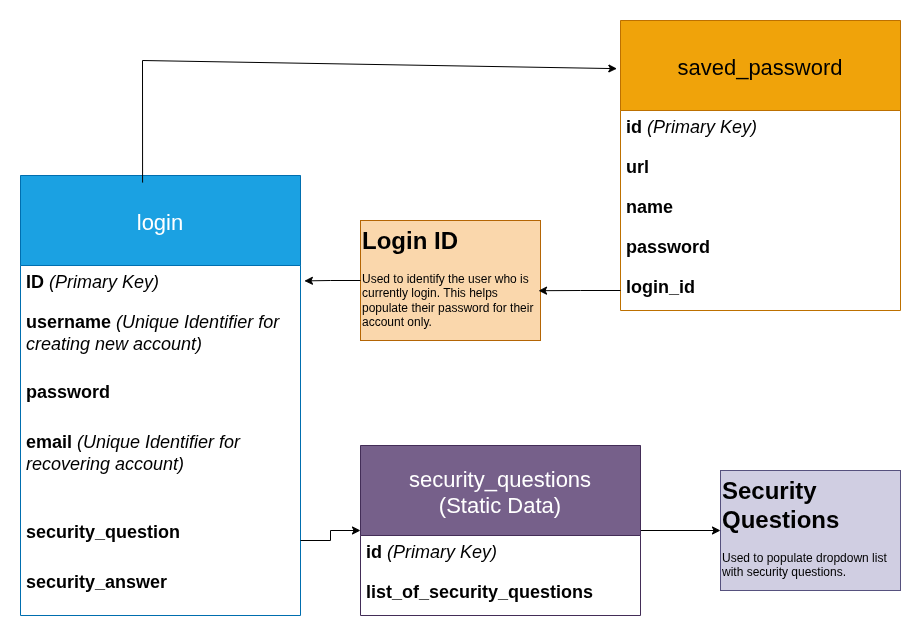

The diagram above was exported from draw.io. Its source (the exported page's mxGraphModel, read from the mxfile embedded in the PNG):
<mxGraphModel dx="2390" dy="2370" grid="1" gridSize="10" guides="1" tooltips="1" connect="1" arrows="1" fold="1" page="1" pageScale="1" pageWidth="850" pageHeight="1100" math="0" shadow="0">
  <root>
    <mxCell id="0" />
    <mxCell id="1" parent="0" />
    <mxCell id="DB6faO214f_pSwoSyzgz-2" parent="1" style="swimlane;fontStyle=0;childLayout=stackLayout;horizontal=1;startSize=90;horizontalStack=0;resizeParent=1;resizeParentMax=0;resizeLast=0;collapsible=1;marginBottom=0;align=center;fontSize=22;fillColor=#1ba1e2;fontColor=#ffffff;strokeColor=#006EAF;" value="login" vertex="1">
      <mxGeometry height="440" width="280" x="-190" y="-645" as="geometry" />
    </mxCell>
    <mxCell id="DB6faO214f_pSwoSyzgz-3" parent="DB6faO214f_pSwoSyzgz-2" style="text;strokeColor=none;fillColor=none;spacingLeft=4;spacingRight=4;overflow=hidden;rotatable=0;points=[[0,0.5],[1,0.5]];portConstraint=eastwest;fontSize=12;whiteSpace=wrap;html=1;" value="&lt;font style=&quot;font-size: 18px;&quot;&gt;&lt;b&gt;ID&lt;/b&gt; &lt;i&gt;(Primary Key&lt;span style=&quot;background-color: transparent; color: light-dark(rgb(0, 0, 0), rgb(255, 255, 255));&quot;&gt;)&lt;/span&gt;&lt;/i&gt;&lt;/font&gt;" vertex="1">
      <mxGeometry height="40" width="280" y="90" as="geometry" />
    </mxCell>
    <mxCell id="DB6faO214f_pSwoSyzgz-4" parent="DB6faO214f_pSwoSyzgz-2" style="text;strokeColor=none;fillColor=none;spacingLeft=4;spacingRight=4;overflow=hidden;rotatable=0;points=[[0,0.5],[1,0.5]];portConstraint=eastwest;fontSize=12;whiteSpace=wrap;html=1;" value="&lt;font style=&quot;font-size: 18px;&quot;&gt;&lt;b&gt;username&lt;/b&gt; &lt;i&gt;(Unique Identifier for creating new account)&lt;/i&gt;&lt;/font&gt;" vertex="1">
      <mxGeometry height="70" width="280" y="130" as="geometry" />
    </mxCell>
    <mxCell id="DB6faO214f_pSwoSyzgz-5" parent="DB6faO214f_pSwoSyzgz-2" style="text;strokeColor=none;fillColor=none;spacingLeft=4;spacingRight=4;overflow=hidden;rotatable=0;points=[[0,0.5],[1,0.5]];portConstraint=eastwest;fontSize=12;whiteSpace=wrap;html=1;" value="&lt;font style=&quot;font-size: 18px;&quot;&gt;&lt;b&gt;password&lt;/b&gt;&lt;/font&gt;" vertex="1">
      <mxGeometry height="50" width="280" y="200" as="geometry" />
    </mxCell>
    <mxCell id="DB6faO214f_pSwoSyzgz-6" parent="DB6faO214f_pSwoSyzgz-2" style="text;strokeColor=none;fillColor=none;spacingLeft=4;spacingRight=4;overflow=hidden;rotatable=0;points=[[0,0.5],[1,0.5]];portConstraint=eastwest;fontSize=12;whiteSpace=wrap;html=1;" value="&lt;font style=&quot;font-size: 18px;&quot;&gt;&lt;b&gt;email&amp;nbsp;&lt;/b&gt;&lt;/font&gt;&lt;i style=&quot;font-size: 18px;&quot;&gt;(Unique Identifier for recovering account&lt;/i&gt;&lt;i style=&quot;background-color: transparent; color: light-dark(rgb(0, 0, 0), rgb(255, 255, 255)); font-size: 18px;&quot;&gt;)&lt;/i&gt;" vertex="1">
      <mxGeometry height="90" width="280" y="250" as="geometry" />
    </mxCell>
    <mxCell id="DB6faO214f_pSwoSyzgz-7" parent="DB6faO214f_pSwoSyzgz-2" style="text;strokeColor=none;fillColor=none;spacingLeft=4;spacingRight=4;overflow=hidden;rotatable=0;points=[[0,0.5],[1,0.5]];portConstraint=eastwest;fontSize=12;whiteSpace=wrap;html=1;" value="&lt;font style=&quot;font-size: 18px;&quot;&gt;&lt;b&gt;security_question&lt;/b&gt;&lt;/font&gt;" vertex="1">
      <mxGeometry height="50" width="280" y="340" as="geometry" />
    </mxCell>
    <mxCell id="DB6faO214f_pSwoSyzgz-8" parent="DB6faO214f_pSwoSyzgz-2" style="text;strokeColor=none;fillColor=none;spacingLeft=4;spacingRight=4;overflow=hidden;rotatable=0;points=[[0,0.5],[1,0.5]];portConstraint=eastwest;fontSize=12;whiteSpace=wrap;html=1;" value="&lt;font style=&quot;font-size: 18px;&quot;&gt;&lt;b&gt;security_answer&lt;/b&gt;&lt;/font&gt;" vertex="1">
      <mxGeometry height="50" width="280" y="390" as="geometry" />
    </mxCell>
    <mxCell id="DB6faO214f_pSwoSyzgz-10" parent="1" style="swimlane;fontStyle=0;childLayout=stackLayout;horizontal=1;startSize=90;horizontalStack=0;resizeParent=1;resizeParentMax=0;resizeLast=0;collapsible=1;marginBottom=0;align=center;fontSize=22;fillColor=#f0a30a;fontColor=#000000;strokeColor=#BD7000;" value="saved_password" vertex="1">
      <mxGeometry height="290" width="280" x="410" y="-800" as="geometry" />
    </mxCell>
    <mxCell id="DB6faO214f_pSwoSyzgz-11" parent="DB6faO214f_pSwoSyzgz-10" style="text;strokeColor=none;fillColor=none;spacingLeft=4;spacingRight=4;overflow=hidden;rotatable=0;points=[[0,0.5],[1,0.5]];portConstraint=eastwest;fontSize=12;whiteSpace=wrap;html=1;" value="&lt;font style=&quot;font-size: 18px;&quot;&gt;&lt;b&gt;id&lt;/b&gt; &lt;i&gt;(Primary Key&lt;span style=&quot;background-color: transparent; color: light-dark(rgb(0, 0, 0), rgb(255, 255, 255));&quot;&gt;)&lt;/span&gt;&lt;/i&gt;&lt;/font&gt;" vertex="1">
      <mxGeometry height="40" width="280" y="90" as="geometry" />
    </mxCell>
    <mxCell id="DB6faO214f_pSwoSyzgz-17" parent="DB6faO214f_pSwoSyzgz-10" style="text;strokeColor=none;fillColor=none;spacingLeft=4;spacingRight=4;overflow=hidden;rotatable=0;points=[[0,0.5],[1,0.5]];portConstraint=eastwest;fontSize=12;whiteSpace=wrap;html=1;" value="&lt;span style=&quot;font-size: 18px;&quot;&gt;&lt;b&gt;url&lt;/b&gt;&lt;/span&gt;" vertex="1">
      <mxGeometry height="40" width="280" y="130" as="geometry" />
    </mxCell>
    <mxCell id="DB6faO214f_pSwoSyzgz-18" parent="DB6faO214f_pSwoSyzgz-10" style="text;strokeColor=none;fillColor=none;spacingLeft=4;spacingRight=4;overflow=hidden;rotatable=0;points=[[0,0.5],[1,0.5]];portConstraint=eastwest;fontSize=12;whiteSpace=wrap;html=1;" value="&lt;span style=&quot;font-size: 18px;&quot;&gt;&lt;b&gt;name&lt;/b&gt;&lt;/span&gt;" vertex="1">
      <mxGeometry height="40" width="280" y="170" as="geometry" />
    </mxCell>
    <mxCell id="DB6faO214f_pSwoSyzgz-19" parent="DB6faO214f_pSwoSyzgz-10" style="text;strokeColor=none;fillColor=none;spacingLeft=4;spacingRight=4;overflow=hidden;rotatable=0;points=[[0,0.5],[1,0.5]];portConstraint=eastwest;fontSize=12;whiteSpace=wrap;html=1;" value="&lt;span style=&quot;font-size: 18px;&quot;&gt;&lt;b&gt;password&lt;/b&gt;&lt;/span&gt;" vertex="1">
      <mxGeometry height="40" width="280" y="210" as="geometry" />
    </mxCell>
    <mxCell id="DB6faO214f_pSwoSyzgz-20" parent="DB6faO214f_pSwoSyzgz-10" style="text;strokeColor=none;fillColor=none;spacingLeft=4;spacingRight=4;overflow=hidden;rotatable=0;points=[[0,0.5],[1,0.5]];portConstraint=eastwest;fontSize=12;whiteSpace=wrap;html=1;" value="&lt;span style=&quot;font-size: 18px;&quot;&gt;&lt;b&gt;login_id&lt;/b&gt;&lt;/span&gt;" vertex="1">
      <mxGeometry height="40" width="280" y="250" as="geometry" />
    </mxCell>
    <mxCell id="DB6faO214f_pSwoSyzgz-37" edge="1" parent="1" source="DB6faO214f_pSwoSyzgz-29" style="edgeStyle=orthogonalEdgeStyle;rounded=0;orthogonalLoop=1;jettySize=auto;html=1;" target="DB6faO214f_pSwoSyzgz-36">
      <mxGeometry relative="1" as="geometry" />
    </mxCell>
    <mxCell id="DB6faO214f_pSwoSyzgz-29" parent="1" style="swimlane;fontStyle=0;childLayout=stackLayout;horizontal=1;startSize=90;horizontalStack=0;resizeParent=1;resizeParentMax=0;resizeLast=0;collapsible=1;marginBottom=0;align=center;fontSize=22;fillColor=#76608a;fontColor=#ffffff;strokeColor=#432D57;" value="security_questions&#10;(Static Data)" vertex="1">
      <mxGeometry height="170" width="280" x="150" y="-375" as="geometry" />
    </mxCell>
    <mxCell id="DB6faO214f_pSwoSyzgz-30" parent="DB6faO214f_pSwoSyzgz-29" style="text;strokeColor=none;fillColor=none;spacingLeft=4;spacingRight=4;overflow=hidden;rotatable=0;points=[[0,0.5],[1,0.5]];portConstraint=eastwest;fontSize=12;whiteSpace=wrap;html=1;" value="&lt;font style=&quot;font-size: 18px;&quot;&gt;&lt;b&gt;id&lt;/b&gt; &lt;i&gt;(Primary Key&lt;span style=&quot;background-color: transparent; color: light-dark(rgb(0, 0, 0), rgb(255, 255, 255));&quot;&gt;)&lt;/span&gt;&lt;/i&gt;&lt;/font&gt;" vertex="1">
      <mxGeometry height="40" width="280" y="90" as="geometry" />
    </mxCell>
    <mxCell id="DB6faO214f_pSwoSyzgz-31" parent="DB6faO214f_pSwoSyzgz-29" style="text;strokeColor=none;fillColor=none;spacingLeft=4;spacingRight=4;overflow=hidden;rotatable=0;points=[[0,0.5],[1,0.5]];portConstraint=eastwest;fontSize=12;whiteSpace=wrap;html=1;" value="&lt;span style=&quot;font-size: 18px;&quot;&gt;&lt;b&gt;list_of_security_questions&lt;/b&gt;&lt;/span&gt;" vertex="1">
      <mxGeometry height="40" width="280" y="130" as="geometry" />
    </mxCell>
    <mxCell id="DB6faO214f_pSwoSyzgz-36" parent="1" style="text;html=1;whiteSpace=wrap;overflow=hidden;rounded=0;fillColor=#d0cee2;strokeColor=#56517e;" value="&lt;h1 style=&quot;margin-top: 0px;&quot;&gt;Security Questions&lt;/h1&gt;&lt;div&gt;Used to populate dropdown list with security questions.&lt;/div&gt;" vertex="1">
      <mxGeometry height="120" width="180" x="510" y="-350" as="geometry" />
    </mxCell>
    <mxCell id="DB6faO214f_pSwoSyzgz-39" parent="1" style="text;html=1;whiteSpace=wrap;overflow=hidden;rounded=0;fillColor=#fad7ac;strokeColor=#b46504;" value="&lt;h1 style=&quot;margin-top: 0px;&quot;&gt;Login ID&lt;/h1&gt;&lt;div&gt;Used to identify the user who is currently login. This helps populate their password for their account only.&lt;/div&gt;" vertex="1">
      <mxGeometry height="120" width="180" x="150" y="-600" as="geometry" />
    </mxCell>
    <mxCell id="DB6faO214f_pSwoSyzgz-42" edge="1" parent="1" source="DB6faO214f_pSwoSyzgz-7" style="edgeStyle=orthogonalEdgeStyle;rounded=0;orthogonalLoop=1;jettySize=auto;html=1;entryX=0;entryY=0.5;entryDx=0;entryDy=0;" target="DB6faO214f_pSwoSyzgz-29">
      <mxGeometry relative="1" as="geometry" />
    </mxCell>
    <mxCell id="DB6faO214f_pSwoSyzgz-44" edge="1" parent="1" source="DB6faO214f_pSwoSyzgz-39" style="edgeStyle=orthogonalEdgeStyle;rounded=0;orthogonalLoop=1;jettySize=auto;html=1;entryX=1.014;entryY=0.385;entryDx=0;entryDy=0;entryPerimeter=0;" target="DB6faO214f_pSwoSyzgz-3">
      <mxGeometry relative="1" as="geometry" />
    </mxCell>
    <mxCell id="DB6faO214f_pSwoSyzgz-45" edge="1" parent="1" source="DB6faO214f_pSwoSyzgz-20" style="edgeStyle=orthogonalEdgeStyle;rounded=0;orthogonalLoop=1;jettySize=auto;html=1;entryX=0.989;entryY=0.585;entryDx=0;entryDy=0;entryPerimeter=0;" target="DB6faO214f_pSwoSyzgz-39">
      <mxGeometry relative="1" as="geometry" />
    </mxCell>
    <mxCell id="DB6faO214f_pSwoSyzgz-49" edge="1" parent="1" source="DB6faO214f_pSwoSyzgz-2" style="endArrow=classic;html=1;rounded=0;entryX=-0.013;entryY=0.166;entryDx=0;entryDy=0;exitX=0.436;exitY=0.016;exitDx=0;exitDy=0;exitPerimeter=0;entryPerimeter=0;" target="DB6faO214f_pSwoSyzgz-10" value="">
      <mxGeometry height="50" relative="1" width="50" as="geometry">
        <Array as="points">
          <mxPoint x="-68" y="-760" />
        </Array>
        <mxPoint x="-50" y="-920" as="sourcePoint" />
        <mxPoint x="30" y="-950" as="targetPoint" />
      </mxGeometry>
    </mxCell>
  </root>
</mxGraphModel>